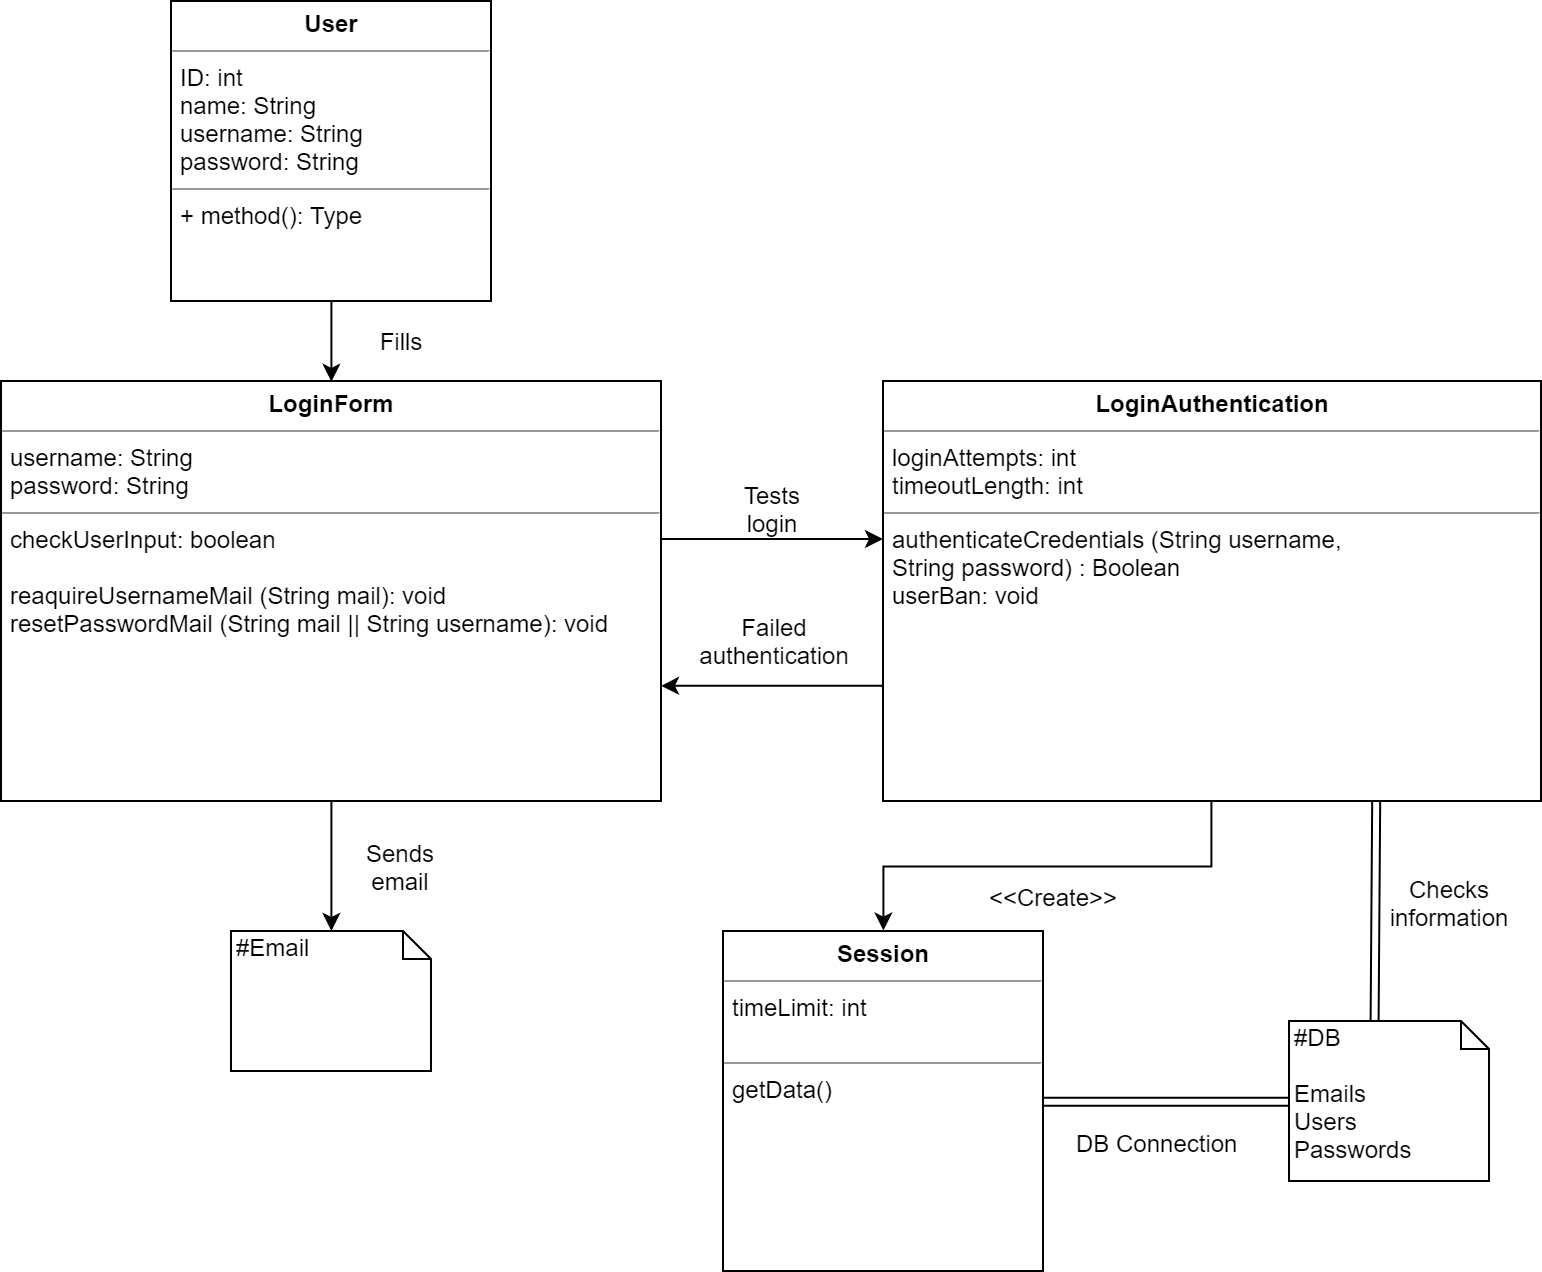

The diagram above was exported from draw.io. Its source (the exported page's mxGraphModel, read from the mxfile embedded in the PNG):
<mxGraphModel dx="1418" dy="884" grid="1" gridSize="10" guides="1" tooltips="1" connect="1" arrows="1" fold="1" page="1" pageScale="1" pageWidth="827" pageHeight="1169" math="0" shadow="0">
  <root>
    <mxCell id="0" />
    <mxCell id="1" parent="0" />
    <mxCell id="lrZmRwKqvCIgS4gRx0oz-13" value="&lt;p style=&quot;margin: 0px ; margin-top: 4px ; text-align: center&quot;&gt;&lt;b&gt;User&lt;/b&gt;&lt;/p&gt;&lt;hr size=&quot;1&quot;&gt;&lt;p style=&quot;margin: 0px ; margin-left: 4px&quot;&gt;&lt;span&gt;ID: int&lt;/span&gt;&lt;br&gt;&lt;/p&gt;&lt;p style=&quot;margin: 0px ; margin-left: 4px&quot;&gt;name: String&lt;/p&gt;&lt;p style=&quot;margin: 0px ; margin-left: 4px&quot;&gt;username: String&lt;/p&gt;&lt;p style=&quot;margin: 0px ; margin-left: 4px&quot;&gt;password: String&lt;/p&gt;&lt;hr size=&quot;1&quot;&gt;&lt;p style=&quot;margin: 0px ; margin-left: 4px&quot;&gt;+ method(): Type&lt;/p&gt;" style="verticalAlign=top;align=left;overflow=fill;fontSize=12;fontFamily=Helvetica;html=1;" parent="1" vertex="1">
      <mxGeometry x="105" y="20" width="160" height="150" as="geometry" />
    </mxCell>
    <mxCell id="lrZmRwKqvCIgS4gRx0oz-26" style="edgeStyle=orthogonalEdgeStyle;rounded=0;orthogonalLoop=1;jettySize=auto;html=1;exitX=0;exitY=0.25;exitDx=0;exitDy=0;entryX=1;entryY=0.25;entryDx=0;entryDy=0;" parent="1" edge="1">
      <mxGeometry relative="1" as="geometry">
        <mxPoint x="461.20000000000005" y="362.4000000000001" as="sourcePoint" />
        <mxPoint x="350" y="362.4000000000001" as="targetPoint" />
      </mxGeometry>
    </mxCell>
    <mxCell id="lrZmRwKqvCIgS4gRx0oz-27" style="edgeStyle=orthogonalEdgeStyle;rounded=0;orthogonalLoop=1;jettySize=auto;html=1;entryX=0.5;entryY=0;entryDx=0;entryDy=0;" parent="1" source="lrZmRwKqvCIgS4gRx0oz-15" target="lrZmRwKqvCIgS4gRx0oz-17" edge="1">
      <mxGeometry relative="1" as="geometry" />
    </mxCell>
    <mxCell id="lrZmRwKqvCIgS4gRx0oz-15" value="&lt;p style=&quot;margin: 0px ; margin-top: 4px ; text-align: center&quot;&gt;&lt;b&gt;LoginAuthentication&lt;/b&gt;&lt;/p&gt;&lt;hr size=&quot;1&quot;&gt;&lt;p style=&quot;margin: 0px ; margin-left: 4px&quot;&gt;loginAttempts: int&lt;/p&gt;&lt;p style=&quot;margin: 0px ; margin-left: 4px&quot;&gt;timeoutLength: int&lt;/p&gt;&lt;hr size=&quot;1&quot;&gt;&lt;p style=&quot;margin: 0px ; margin-left: 4px&quot;&gt;authenticateCredentials (&lt;span&gt;String username,&lt;/span&gt;&lt;/p&gt;&lt;p style=&quot;margin: 0px ; margin-left: 4px&quot;&gt;&lt;span&gt;String password) : Boolean&lt;/span&gt;&lt;/p&gt;&lt;p style=&quot;margin: 0px ; margin-left: 4px&quot;&gt;userBan: void&lt;/p&gt;" style="verticalAlign=top;align=left;overflow=fill;fontSize=12;fontFamily=Helvetica;html=1;" parent="1" vertex="1">
      <mxGeometry x="461" y="210" width="329" height="210" as="geometry" />
    </mxCell>
    <mxCell id="lrZmRwKqvCIgS4gRx0oz-16" value="#DB&lt;br&gt;&lt;br&gt;Emails&lt;br&gt;Users&lt;br&gt;Passwords&lt;br&gt;" style="shape=note;whiteSpace=wrap;html=1;size=14;verticalAlign=top;align=left;spacingTop=-6;" parent="1" vertex="1">
      <mxGeometry x="664" y="530" width="100" height="80" as="geometry" />
    </mxCell>
    <mxCell id="lrZmRwKqvCIgS4gRx0oz-17" value="&lt;p style=&quot;margin: 0px ; margin-top: 4px ; text-align: center&quot;&gt;&lt;b&gt;Session&lt;/b&gt;&lt;/p&gt;&lt;hr size=&quot;1&quot;&gt;&lt;p style=&quot;margin: 0px ; margin-left: 4px&quot;&gt;timeLimit: int&lt;/p&gt;&lt;p style=&quot;margin: 0px ; margin-left: 4px&quot;&gt;&lt;br&gt;&lt;/p&gt;&lt;hr size=&quot;1&quot;&gt;&lt;p style=&quot;margin: 0px ; margin-left: 4px&quot;&gt;getData()&lt;/p&gt;" style="verticalAlign=top;align=left;overflow=fill;fontSize=12;fontFamily=Helvetica;html=1;" parent="1" vertex="1">
      <mxGeometry x="381" y="485" width="160" height="170" as="geometry" />
    </mxCell>
    <mxCell id="lrZmRwKqvCIgS4gRx0oz-25" style="edgeStyle=orthogonalEdgeStyle;rounded=0;orthogonalLoop=1;jettySize=auto;html=1;" parent="1" edge="1">
      <mxGeometry relative="1" as="geometry">
        <mxPoint x="350" y="289" as="sourcePoint" />
        <mxPoint x="461" y="289" as="targetPoint" />
      </mxGeometry>
    </mxCell>
    <mxCell id="lrZmRwKqvCIgS4gRx0oz-33" style="edgeStyle=orthogonalEdgeStyle;rounded=0;orthogonalLoop=1;jettySize=auto;html=1;exitX=0.5;exitY=1;exitDx=0;exitDy=0;" parent="1" source="lrZmRwKqvCIgS4gRx0oz-18" target="lrZmRwKqvCIgS4gRx0oz-32" edge="1">
      <mxGeometry relative="1" as="geometry" />
    </mxCell>
    <mxCell id="lrZmRwKqvCIgS4gRx0oz-18" value="&lt;p style=&quot;margin: 0px ; margin-top: 4px ; text-align: center&quot;&gt;&lt;b&gt;LoginForm&lt;/b&gt;&lt;/p&gt;&lt;hr size=&quot;1&quot;&gt;&lt;p style=&quot;margin: 0px ; margin-left: 4px&quot;&gt;username: String&lt;/p&gt;&lt;p style=&quot;margin: 0px ; margin-left: 4px&quot;&gt;password: String&lt;/p&gt;&lt;hr size=&quot;1&quot;&gt;&lt;p style=&quot;margin: 0px ; margin-left: 4px&quot;&gt;checkUserInput: boolean&lt;/p&gt;&lt;p style=&quot;margin: 0px ; margin-left: 4px&quot;&gt;&lt;br&gt;&lt;/p&gt;&lt;p style=&quot;margin: 0px ; margin-left: 4px&quot;&gt;reaquireUsernameMail (String mail): void&lt;/p&gt;&lt;p style=&quot;margin: 0px ; margin-left: 4px&quot;&gt;resetPasswordMail (String mail || String username): void&lt;/p&gt;" style="verticalAlign=top;align=left;overflow=fill;fontSize=12;fontFamily=Helvetica;html=1;" parent="1" vertex="1">
      <mxGeometry x="20" y="210" width="330" height="210" as="geometry" />
    </mxCell>
    <mxCell id="lrZmRwKqvCIgS4gRx0oz-21" value="" style="endArrow=classic;html=1;exitX=0.5;exitY=1;exitDx=0;exitDy=0;entryX=0.5;entryY=0;entryDx=0;entryDy=0;" parent="1" source="lrZmRwKqvCIgS4gRx0oz-13" target="lrZmRwKqvCIgS4gRx0oz-18" edge="1">
      <mxGeometry width="50" height="50" relative="1" as="geometry">
        <mxPoint x="180" y="560" as="sourcePoint" />
        <mxPoint x="230" y="510" as="targetPoint" />
      </mxGeometry>
    </mxCell>
    <mxCell id="lrZmRwKqvCIgS4gRx0oz-24" value="" style="shape=link;html=1;entryX=0;entryY=0;entryDx=43;entryDy=0;entryPerimeter=0;exitX=0.75;exitY=1;exitDx=0;exitDy=0;" parent="1" source="lrZmRwKqvCIgS4gRx0oz-15" target="lrZmRwKqvCIgS4gRx0oz-16" edge="1">
      <mxGeometry width="50" height="50" relative="1" as="geometry">
        <mxPoint x="461" y="490" as="sourcePoint" />
        <mxPoint x="511" y="440" as="targetPoint" />
      </mxGeometry>
    </mxCell>
    <mxCell id="lrZmRwKqvCIgS4gRx0oz-28" value="Checks information" style="text;html=1;strokeColor=none;fillColor=none;align=center;verticalAlign=middle;whiteSpace=wrap;rounded=0;" parent="1" vertex="1">
      <mxGeometry x="724" y="461" width="40" height="20" as="geometry" />
    </mxCell>
    <mxCell id="lrZmRwKqvCIgS4gRx0oz-29" value="Fills" style="text;html=1;strokeColor=none;fillColor=none;align=center;verticalAlign=middle;whiteSpace=wrap;rounded=0;" parent="1" vertex="1">
      <mxGeometry x="200" y="180" width="40" height="20" as="geometry" />
    </mxCell>
    <mxCell id="lrZmRwKqvCIgS4gRx0oz-30" value="&amp;lt;&amp;lt;Create&amp;gt;&amp;gt;" style="text;html=1;strokeColor=none;fillColor=none;align=center;verticalAlign=middle;whiteSpace=wrap;rounded=0;" parent="1" vertex="1">
      <mxGeometry x="526" y="457.5" width="40" height="20" as="geometry" />
    </mxCell>
    <mxCell id="lrZmRwKqvCIgS4gRx0oz-32" value="#Email&lt;br&gt;&lt;br&gt;" style="shape=note;whiteSpace=wrap;html=1;size=14;verticalAlign=top;align=left;spacingTop=-6;" parent="1" vertex="1">
      <mxGeometry x="135" y="485" width="100" height="70" as="geometry" />
    </mxCell>
    <mxCell id="lrZmRwKqvCIgS4gRx0oz-35" value="Sends email" style="text;html=1;strokeColor=none;fillColor=none;align=center;verticalAlign=middle;whiteSpace=wrap;rounded=0;" parent="1" vertex="1">
      <mxGeometry x="200" y="442.5" width="40" height="20" as="geometry" />
    </mxCell>
    <mxCell id="nnmnb9kck7qTzgi0ckhC-2" value="Failed authentication" style="text;html=1;strokeColor=none;fillColor=none;align=center;verticalAlign=middle;whiteSpace=wrap;rounded=0;" vertex="1" parent="1">
      <mxGeometry x="387" y="330" width="40" height="20" as="geometry" />
    </mxCell>
    <mxCell id="nnmnb9kck7qTzgi0ckhC-5" value="Tests login" style="text;html=1;strokeColor=none;fillColor=none;align=center;verticalAlign=middle;whiteSpace=wrap;rounded=0;" vertex="1" parent="1">
      <mxGeometry x="385.5" y="264" width="40" height="20" as="geometry" />
    </mxCell>
    <mxCell id="nnmnb9kck7qTzgi0ckhC-8" value="" style="shape=link;html=1;exitX=1;exitY=0.5;exitDx=0;exitDy=0;entryX=0;entryY=0.5;entryDx=0;entryDy=0;entryPerimeter=0;" edge="1" parent="1" source="lrZmRwKqvCIgS4gRx0oz-17" target="lrZmRwKqvCIgS4gRx0oz-16">
      <mxGeometry width="50" height="50" relative="1" as="geometry">
        <mxPoint x="620" y="690" as="sourcePoint" />
        <mxPoint x="670" y="640" as="targetPoint" />
      </mxGeometry>
    </mxCell>
    <mxCell id="nnmnb9kck7qTzgi0ckhC-9" value="DB Connection&lt;br&gt;" style="text;html=1;resizable=0;points=[];autosize=1;align=left;verticalAlign=top;spacingTop=-4;" vertex="1" parent="1">
      <mxGeometry x="555.5" y="582" width="100" height="20" as="geometry" />
    </mxCell>
  </root>
</mxGraphModel>